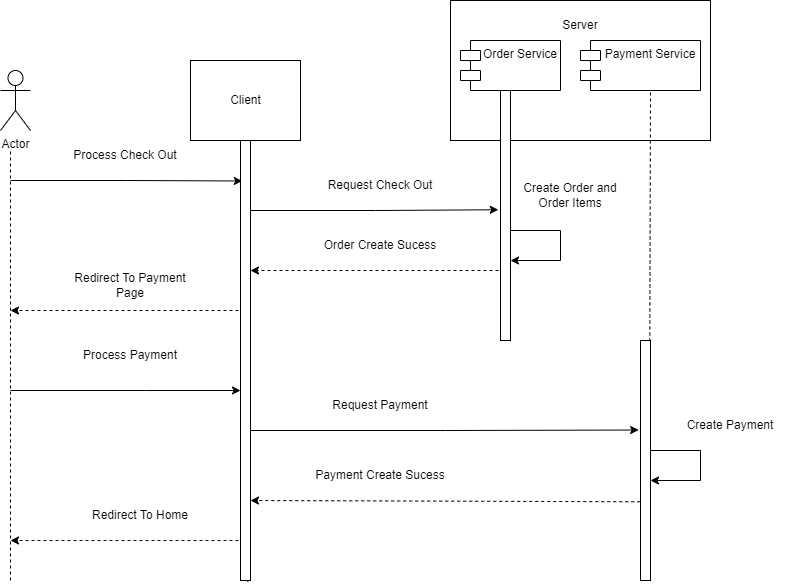

The diagram above was exported from draw.io. Its source (the exported page's mxGraphModel, read from the mxfile embedded in the PNG):
<mxGraphModel dx="1544" dy="794" grid="1" gridSize="10" guides="1" tooltips="1" connect="1" arrows="1" fold="1" page="1" pageScale="1" pageWidth="850" pageHeight="1100" math="0" shadow="0">
  <root>
    <mxCell id="0" />
    <mxCell id="1" parent="0" />
    <mxCell id="T9fL6PzKLF23F0a0ELmn-4" style="edgeStyle=orthogonalEdgeStyle;rounded=0;orthogonalLoop=1;jettySize=auto;html=1;entryX=0.181;entryY=0.092;entryDx=0;entryDy=0;entryPerimeter=0;" parent="1" edge="1" target="T9fL6PzKLF23F0a0ELmn-37">
      <mxGeometry relative="1" as="geometry">
        <mxPoint x="300" y="240" as="targetPoint" />
        <mxPoint x="60" y="240" as="sourcePoint" />
        <Array as="points" />
      </mxGeometry>
    </mxCell>
    <mxCell id="T9fL6PzKLF23F0a0ELmn-1" value="Actor" style="shape=umlActor;verticalLabelPosition=bottom;verticalAlign=top;html=1;outlineConnect=0;" parent="1" vertex="1">
      <mxGeometry x="50" y="130" width="30" height="60" as="geometry" />
    </mxCell>
    <mxCell id="T9fL6PzKLF23F0a0ELmn-2" value="Client" style="html=1;" parent="1" vertex="1">
      <mxGeometry x="240" y="120" width="110" height="80" as="geometry" />
    </mxCell>
    <mxCell id="T9fL6PzKLF23F0a0ELmn-5" value="Process Check Out" style="text;html=1;strokeColor=none;fillColor=none;align=center;verticalAlign=middle;whiteSpace=wrap;rounded=0;" parent="1" vertex="1">
      <mxGeometry x="115" y="200" width="120" height="30" as="geometry" />
    </mxCell>
    <mxCell id="T9fL6PzKLF23F0a0ELmn-6" value="" style="html=1;" parent="1" vertex="1">
      <mxGeometry x="500" y="60" width="260" height="140" as="geometry" />
    </mxCell>
    <mxCell id="T9fL6PzKLF23F0a0ELmn-7" value="Server" style="text;html=1;strokeColor=none;fillColor=none;align=center;verticalAlign=middle;whiteSpace=wrap;rounded=0;" parent="1" vertex="1">
      <mxGeometry x="600" y="70" width="60" height="30" as="geometry" />
    </mxCell>
    <mxCell id="T9fL6PzKLF23F0a0ELmn-9" value="" style="endArrow=none;dashed=1;html=1;rounded=0;exitX=0.739;exitY=1.003;exitDx=0;exitDy=0;exitPerimeter=0;" parent="1" source="T9fL6PzKLF23F0a0ELmn-37" edge="1">
      <mxGeometry width="50" height="50" relative="1" as="geometry">
        <mxPoint x="300" y="740" as="sourcePoint" />
        <mxPoint x="300" y="200" as="targetPoint" />
      </mxGeometry>
    </mxCell>
    <mxCell id="T9fL6PzKLF23F0a0ELmn-12" value="" style="endArrow=none;dashed=1;html=1;rounded=0;" parent="1" edge="1">
      <mxGeometry width="50" height="50" relative="1" as="geometry">
        <mxPoint x="60" y="640" as="sourcePoint" />
        <mxPoint x="60" y="210" as="targetPoint" />
      </mxGeometry>
    </mxCell>
    <mxCell id="T9fL6PzKLF23F0a0ELmn-15" style="edgeStyle=orthogonalEdgeStyle;rounded=0;orthogonalLoop=1;jettySize=auto;html=1;entryX=-0.221;entryY=0.477;entryDx=0;entryDy=0;entryPerimeter=0;" parent="1" edge="1" target="T9fL6PzKLF23F0a0ELmn-38">
      <mxGeometry relative="1" as="geometry">
        <mxPoint x="560" y="270" as="targetPoint" />
        <mxPoint x="300" y="270" as="sourcePoint" />
        <Array as="points">
          <mxPoint x="425" y="270" />
        </Array>
      </mxGeometry>
    </mxCell>
    <mxCell id="T9fL6PzKLF23F0a0ELmn-16" value="Order Service" style="shape=module;align=left;spacingLeft=20;align=center;verticalAlign=top;" parent="1" vertex="1">
      <mxGeometry x="510" y="100" width="100" height="50" as="geometry" />
    </mxCell>
    <mxCell id="T9fL6PzKLF23F0a0ELmn-17" value="Payment Service" style="shape=module;align=left;spacingLeft=20;align=center;verticalAlign=top;" parent="1" vertex="1">
      <mxGeometry x="630" y="100" width="120" height="50" as="geometry" />
    </mxCell>
    <mxCell id="T9fL6PzKLF23F0a0ELmn-18" value="" style="endArrow=none;dashed=1;html=1;rounded=0;exitX=0.976;exitY=1;exitDx=0;exitDy=0;exitPerimeter=0;" parent="1" source="T9fL6PzKLF23F0a0ELmn-38" edge="1">
      <mxGeometry width="50" height="50" relative="1" as="geometry">
        <mxPoint x="560" y="740" as="sourcePoint" />
        <mxPoint x="559.5" y="150" as="targetPoint" />
      </mxGeometry>
    </mxCell>
    <mxCell id="T9fL6PzKLF23F0a0ELmn-19" value="" style="endArrow=none;dashed=1;html=1;rounded=0;exitX=0.931;exitY=0.004;exitDx=0;exitDy=0;exitPerimeter=0;" parent="1" source="T9fL6PzKLF23F0a0ELmn-39" edge="1">
      <mxGeometry width="50" height="50" relative="1" as="geometry">
        <mxPoint x="700" y="390" as="sourcePoint" />
        <mxPoint x="700" y="150" as="targetPoint" />
      </mxGeometry>
    </mxCell>
    <mxCell id="T9fL6PzKLF23F0a0ELmn-20" value="Request Check Out" style="text;html=1;strokeColor=none;fillColor=none;align=center;verticalAlign=middle;whiteSpace=wrap;rounded=0;" parent="1" vertex="1">
      <mxGeometry x="360" y="230" width="140" height="30" as="geometry" />
    </mxCell>
    <mxCell id="T9fL6PzKLF23F0a0ELmn-21" value="" style="endArrow=classic;html=1;rounded=0;edgeStyle=orthogonalEdgeStyle;" parent="1" edge="1">
      <mxGeometry width="50" height="50" relative="1" as="geometry">
        <mxPoint x="700" y="510" as="sourcePoint" />
        <mxPoint x="700" y="540" as="targetPoint" />
        <Array as="points">
          <mxPoint x="750" y="510" />
          <mxPoint x="750" y="540" />
          <mxPoint x="700" y="540" />
        </Array>
      </mxGeometry>
    </mxCell>
    <mxCell id="T9fL6PzKLF23F0a0ELmn-22" value="Create Order and Order Items" style="text;html=1;strokeColor=none;fillColor=none;align=center;verticalAlign=middle;whiteSpace=wrap;rounded=0;" parent="1" vertex="1">
      <mxGeometry x="560" y="240" width="120" height="30" as="geometry" />
    </mxCell>
    <mxCell id="T9fL6PzKLF23F0a0ELmn-23" value="" style="endArrow=classic;html=1;rounded=0;dashed=1;" parent="1" edge="1">
      <mxGeometry width="50" height="50" relative="1" as="geometry">
        <mxPoint x="560" y="330" as="sourcePoint" />
        <mxPoint x="300" y="330" as="targetPoint" />
      </mxGeometry>
    </mxCell>
    <mxCell id="T9fL6PzKLF23F0a0ELmn-24" value="Order Create Sucess" style="text;html=1;strokeColor=none;fillColor=none;align=center;verticalAlign=middle;whiteSpace=wrap;rounded=0;" parent="1" vertex="1">
      <mxGeometry x="360" y="290" width="140" height="30" as="geometry" />
    </mxCell>
    <mxCell id="T9fL6PzKLF23F0a0ELmn-25" style="edgeStyle=orthogonalEdgeStyle;rounded=0;orthogonalLoop=1;jettySize=auto;html=1;" parent="1" edge="1">
      <mxGeometry relative="1" as="geometry">
        <mxPoint x="290" y="450" as="targetPoint" />
        <mxPoint x="60" y="450" as="sourcePoint" />
        <Array as="points">
          <mxPoint x="195" y="450" />
          <mxPoint x="195" y="450" />
        </Array>
      </mxGeometry>
    </mxCell>
    <mxCell id="T9fL6PzKLF23F0a0ELmn-26" value="Process Payment" style="text;html=1;strokeColor=none;fillColor=none;align=center;verticalAlign=middle;whiteSpace=wrap;rounded=0;" parent="1" vertex="1">
      <mxGeometry x="120" y="400" width="120" height="30" as="geometry" />
    </mxCell>
    <mxCell id="T9fL6PzKLF23F0a0ELmn-27" value="" style="endArrow=classic;html=1;rounded=0;dashed=1;" parent="1" edge="1">
      <mxGeometry width="50" height="50" relative="1" as="geometry">
        <mxPoint x="300" y="370" as="sourcePoint" />
        <mxPoint x="60" y="370" as="targetPoint" />
      </mxGeometry>
    </mxCell>
    <mxCell id="T9fL6PzKLF23F0a0ELmn-28" value="Redirect To Payment Page" style="text;html=1;strokeColor=none;fillColor=none;align=center;verticalAlign=middle;whiteSpace=wrap;rounded=0;" parent="1" vertex="1">
      <mxGeometry x="120" y="330" width="120" height="30" as="geometry" />
    </mxCell>
    <mxCell id="T9fL6PzKLF23F0a0ELmn-29" style="edgeStyle=orthogonalEdgeStyle;rounded=0;orthogonalLoop=1;jettySize=auto;html=1;entryX=-0.186;entryY=0.373;entryDx=0;entryDy=0;entryPerimeter=0;" parent="1" target="T9fL6PzKLF23F0a0ELmn-39" edge="1">
      <mxGeometry relative="1" as="geometry">
        <mxPoint x="700" y="490" as="targetPoint" />
        <mxPoint x="300" y="490" as="sourcePoint" />
        <Array as="points" />
      </mxGeometry>
    </mxCell>
    <mxCell id="T9fL6PzKLF23F0a0ELmn-30" value="Request Payment" style="text;html=1;strokeColor=none;fillColor=none;align=center;verticalAlign=middle;whiteSpace=wrap;rounded=0;" parent="1" vertex="1">
      <mxGeometry x="360" y="450" width="140" height="30" as="geometry" />
    </mxCell>
    <mxCell id="T9fL6PzKLF23F0a0ELmn-31" value="Create Payment" style="text;html=1;strokeColor=none;fillColor=none;align=center;verticalAlign=middle;whiteSpace=wrap;rounded=0;" parent="1" vertex="1">
      <mxGeometry x="710" y="470" width="140" height="30" as="geometry" />
    </mxCell>
    <mxCell id="T9fL6PzKLF23F0a0ELmn-32" value="" style="endArrow=classic;html=1;rounded=0;edgeStyle=orthogonalEdgeStyle;" parent="1" edge="1">
      <mxGeometry width="50" height="50" relative="1" as="geometry">
        <mxPoint x="560" y="290" as="sourcePoint" />
        <mxPoint x="560" y="320" as="targetPoint" />
        <Array as="points">
          <mxPoint x="610" y="290" />
          <mxPoint x="610" y="320" />
          <mxPoint x="560" y="320" />
        </Array>
      </mxGeometry>
    </mxCell>
    <mxCell id="T9fL6PzKLF23F0a0ELmn-33" value="Payment Create Sucess" style="text;html=1;strokeColor=none;fillColor=none;align=center;verticalAlign=middle;whiteSpace=wrap;rounded=0;" parent="1" vertex="1">
      <mxGeometry x="360" y="520" width="140" height="30" as="geometry" />
    </mxCell>
    <mxCell id="T9fL6PzKLF23F0a0ELmn-34" value="" style="endArrow=classic;html=1;rounded=0;dashed=1;exitX=-0.026;exitY=0.672;exitDx=0;exitDy=0;exitPerimeter=0;" parent="1" edge="1" source="T9fL6PzKLF23F0a0ELmn-39">
      <mxGeometry width="50" height="50" relative="1" as="geometry">
        <mxPoint x="560" y="560" as="sourcePoint" />
        <mxPoint x="300" y="560" as="targetPoint" />
      </mxGeometry>
    </mxCell>
    <mxCell id="T9fL6PzKLF23F0a0ELmn-35" value="Redirect To Home" style="text;html=1;strokeColor=none;fillColor=none;align=center;verticalAlign=middle;whiteSpace=wrap;rounded=0;" parent="1" vertex="1">
      <mxGeometry x="130" y="560" width="120" height="30" as="geometry" />
    </mxCell>
    <mxCell id="T9fL6PzKLF23F0a0ELmn-36" value="" style="endArrow=classic;html=1;rounded=0;dashed=1;" parent="1" edge="1">
      <mxGeometry width="50" height="50" relative="1" as="geometry">
        <mxPoint x="300" y="600" as="sourcePoint" />
        <mxPoint x="60" y="600" as="targetPoint" />
      </mxGeometry>
    </mxCell>
    <mxCell id="T9fL6PzKLF23F0a0ELmn-37" value="" style="html=1;points=[];perimeter=orthogonalPerimeter;" parent="1" vertex="1">
      <mxGeometry x="290" y="200" width="10" height="440" as="geometry" />
    </mxCell>
    <mxCell id="T9fL6PzKLF23F0a0ELmn-38" value="" style="html=1;points=[];perimeter=orthogonalPerimeter;" parent="1" vertex="1">
      <mxGeometry x="550" y="150" width="10" height="250" as="geometry" />
    </mxCell>
    <mxCell id="T9fL6PzKLF23F0a0ELmn-39" value="" style="html=1;points=[];perimeter=orthogonalPerimeter;" parent="1" vertex="1">
      <mxGeometry x="690" y="400" width="10" height="240" as="geometry" />
    </mxCell>
  </root>
</mxGraphModel>